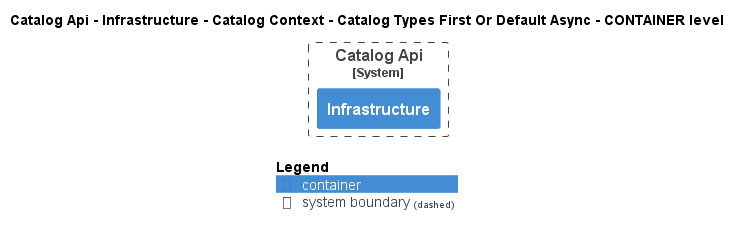

The diagram above was rendered by PlantUML. Its source (embedded in the PNG):
@startuml
!pragma layout smetana
!include ..\..\..\..\..\..\..\..\.c4s\C4_Container.puml

AddElementTag("state:new", $bgColor=green, $fontColor=#ffffff, $borderColor=green, $shadowing="False")
AddElementTag("state:changed", $bgColor=orange, $fontColor=#ffffff, $borderColor=orange, $shadowing="False")
AddElementTag("state:removed", $bgColor=red, $fontColor=#ffffff, $borderColor=red, $shadowing="False")

AddRelTag("state:new", $textColor=green, $lineColor=green)
AddRelTag("state:changed", $textColor=orange, $lineColor=orange)
AddRelTag("state:removed", $textColor=red, $lineColor=red)

SHOW_PERSON_PORTRAIT()
LAYOUT_TOP_DOWN()

skinparam linetype polyline

title Catalog Api - Infrastructure - Catalog Context - Catalog Types First Or Default Async - CONTAINER level


System_Boundary(dotnet.eShop.Architecture.SoftwareSystems.CatalogApi, "Catalog Api") {
    Container(dotnet.eShop.Architecture.SoftwareSystems.CatalogApi.Containers.Infrastructure, "Infrastructure", "", "")
}



SHOW_LEGEND()
@enduml